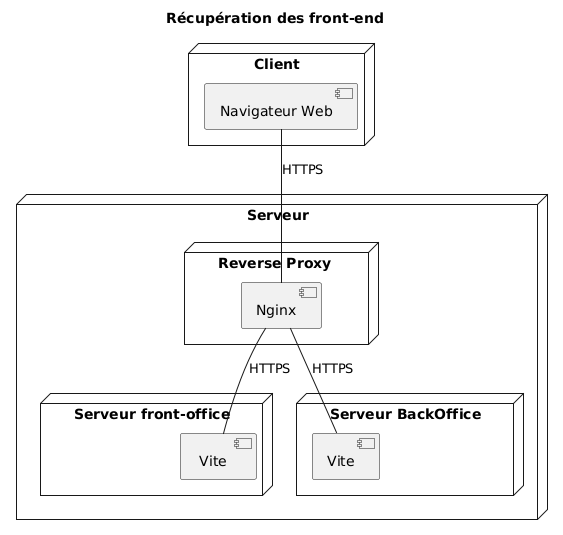

The diagram above was rendered by PlantUML. Its source (embedded in the PNG):
@startuml
title Récupération des front-end

node "Client" {
  [Navigateur Web] 
}

node "Serveur"{

node "Reverse Proxy " {
  [Nginx]
}

node "Serveur front-office" {
  [ Vite ]
}

node "Serveur BackOffice" {
  [Vite]

}

[Navigateur Web] -- [Nginx] : HTTPS
[Nginx] -- [Vite] : HTTPS
[Nginx] -- [ Vite ] : HTTPS

}
@enduml